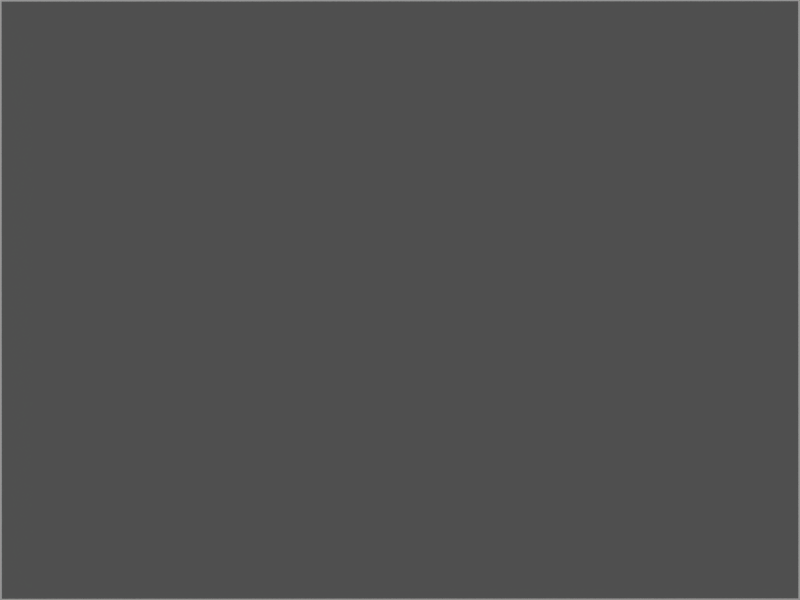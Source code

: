 # Source: menu.blend  (saved by Blender 2.77.0; exported with 4.5.12 LTS)
import bpy
from mathutils import Matrix  # noqa: F401  (used for matrix-valued properties, if any)

bpy.ops.wm.read_factory_settings(use_empty=True)
scene = bpy.context.scene
scene.name = 'Scene'

# ---- collections
col_collection_1 = bpy.data.collections.new('Collection 1'); scene.collection.children.link(col_collection_1)

# ---- materials (node trees are filled in below, after node groups)
mat_paper = bpy.data.materials.new('paper')
mat_paper.alpha_threshold = 0.0
mat_paper.use_transparent_shadow = False
mat_paper.roughness = 0.5
mat_paper.specular_intensity = 0.0
mat_paper.line_color = (0.0, 0.0, 0.0, 1.0)
mat_level = bpy.data.materials.new('level')
mat_level.alpha_threshold = 0.0
mat_level.use_transparent_shadow = False
mat_level.diffuse_color = (0.214, 0.214, 0.214, 1.0)
mat_level.roughness = 0.5
mat_level.specular_intensity = 0.0

# ---- material node trees

# ---- world
world_world = bpy.data.worlds.new('World'); scene.world = world_world
world_world.color = (0.05088, 0.05088, 0.05088)
world_world.use_sun_shadow = False
world_world.sun_shadow_jitter_overblur = 0.0
world_world.cycles.sampling_method = 'NONE'
world_world.cycles.sample_map_resolution = 256

# ---- cameras
cam_camera = bpy.data.cameras.new('Camera')
cam_camera.type = 'ORTHO'
cam_camera.lens = 35.0
cam_camera.sensor_width = 32.0
cam_camera.sensor_height = 18.0
cam_camera.ortho_scale = 50.0
cam_camera.dof.focus_distance = 0.0
cam_camera.dof.aperture_fstop = 128.0

# ---- lights
light_lamp = bpy.data.lights.new('Lamp', 'SUN')
light_lamp.transmission_factor = 0.0
light_lamp.cutoff_distance = 30.0
light_lamp.angle = 1.571
light_lamp.energy = 1.0
light_lamp.shadow_buffer_clip_start = 1.001
light_lamp.shadow_soft_size = 1.0
light_lamp.shadow_cascade_max_distance = 1000.0
light_lamp.cycles.use_multiple_importance_sampling = False

# ---- meshes
me_paper = bpy.data.meshes.new('paper')
me_paper.from_pydata([(1.0, 1.0, 0.0), (1.0, -1.0, 0.0), (-1.0, -1.0, 0.0), (-1.0, 1.0, 0.0)], [], [(0, 3, 2, 1)])
_uv = me_paper.uv_layers.new(name='UVTex')
_uv.uv.foreach_set('vector', [2.384e-07, 0.0, 1.0, 0.0, 1.0, 1.0, 0.0, 1.0])
me_paper.materials.append(mat_paper)
me_paper.use_remesh_preserve_volume = False
me_paper.use_remesh_preserve_attributes = False
me_paper.use_mirror_vertex_groups = False
me_paper.update()
me_level = bpy.data.meshes.new('level')
me_level.from_pydata([(1.0, 1.0, 0.0), (1.0, -1.0, 0.0), (-1.0, -1.0, 0.0), (-1.0, 1.0, 0.0)], [], [(0, 3, 2, 1)])
_uv = me_level.uv_layers.new(name='UVTex')
_uv.uv.foreach_set('vector', [2.384e-07, 0.0, 1.0, 0.0, 1.0, 1.0, 0.0, 1.0])
me_level.materials.append(mat_level)
me_level.use_remesh_preserve_volume = False
me_level.use_remesh_preserve_attributes = False
me_level.use_mirror_vertex_groups = False
me_level.update()

# ---- objects
ob_camera = bpy.data.objects.new('Camera', cam_camera)
ob_paper = bpy.data.objects.new('paper', me_paper)
ob_level = bpy.data.objects.new('level', me_level)
ob_lamp = bpy.data.objects.new('Lamp', light_lamp)

# ---- transforms, parenting, visibility, modifiers, constraints
ob_camera.location = (0.0, 0.0, 25.02)
ob_camera.rotation_euler = (0.0, 0.0, -3.142)
ob_camera.lock_rotations_4d = False
ob_camera.empty_display_type = 'ARROWS'
ob_camera.color = (0.0, 0.0, 0.0, 0.0)
ob_camera.display_type = 'WIRE'
ob_camera.lineart.crease_threshold = 0.0
ob_paper.location = (0.0, 0.0, -0.02)
ob_paper.scale = (100.0, 100.0, 1.0)
ob_paper.lineart.crease_threshold = 0.0
ob_level.location = (0.0, 0.0, 0.0)
ob_level.scale = (24.89, 18.66, 1.0)
ob_level.lineart.crease_threshold = 0.0
ob_lamp.location = (0.0, 0.0, 10.0)
ob_lamp.lock_rotations_4d = False
ob_lamp.empty_display_type = 'ARROWS'
ob_lamp.color = (0.0, 0.0, 0.0, 0.0)
ob_lamp.lineart.crease_threshold = 0.0

# ---- collection membership
col_collection_1.objects.link(ob_camera)
col_collection_1.objects.link(ob_paper)
col_collection_1.objects.link(ob_level)
col_collection_1.objects.link(ob_lamp)

# ---- scene / render settings (as saved in the file)
scene.camera = ob_camera
scene.frame_start = 1; scene.frame_end = 250; scene.frame_set(1)
scene.render.engine = 'BLENDER_EEVEE_NEXT'
scene.render.image_settings.color_mode = 'RGB'
scene.render.image_settings.compression = 90
scene.render.resolution_x = 800
scene.render.resolution_y = 600
scene.render.dither_intensity = 0.0
scene.render.bake_margin = 2
scene.render.bake_bias = 0.0
scene.cycles.use_denoising = False
scene.cycles.samples = 10
scene.cycles.sampling_pattern = 'TABULATED_SOBOL'
scene.cycles.light_sampling_threshold = 0.0
scene.cycles.use_adaptive_sampling = False
scene.cycles.use_light_tree = False
scene.cycles.blur_glossy = 0.0
scene.cycles.volume_bounces = 1
scene.cycles.pixel_filter_type = 'GAUSSIAN'
scene.cycles.sample_clamp_indirect = 0.0
scene.view_settings.view_transform = 'Standard'
bpy.context.view_layer.update()
